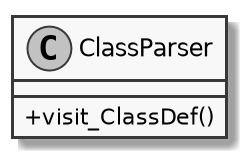

The diagram above was rendered by PlantUML. Its source (embedded in the PNG):
@startuml
skinparam monochrome true
skinparam classAttributeIconSize 0
scale 2
class ClassParser{
    +visit_ClassDef()
}
@enduml